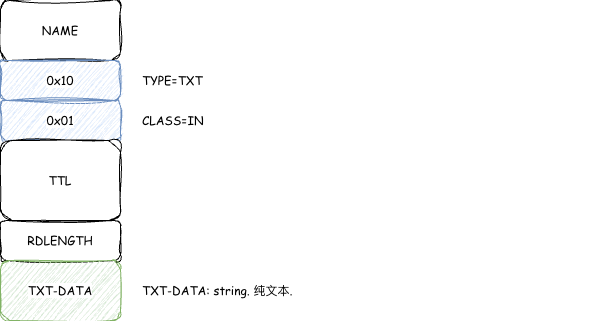

The diagram above was exported from draw.io. Its source (the exported page's mxGraphModel, read from the mxfile embedded in the PNG):
<mxGraphModel dx="1018" dy="748" grid="1" gridSize="10" guides="1" tooltips="1" connect="1" arrows="1" fold="1" page="1" pageScale="1" pageWidth="827" pageHeight="1169" math="0" shadow="0">
  <root>
    <mxCell id="0" />
    <mxCell id="1" parent="0" />
    <mxCell id="eILJ9W31EiHLV9iQrYH2-1" value="NAME" style="rounded=1;whiteSpace=wrap;html=1;sketch=1;jiggle=2;curveFitting=1;strokeColor=default;align=center;verticalAlign=middle;fontFamily=Comic Sans MS;fontSize=12;fontColor=default;labelBackgroundColor=default;fillColor=default;" parent="1" vertex="1">
      <mxGeometry x="360" y="180" width="120" height="60" as="geometry" />
    </mxCell>
    <mxCell id="eILJ9W31EiHLV9iQrYH2-2" value="0x10" style="rounded=1;whiteSpace=wrap;html=1;sketch=1;jiggle=2;curveFitting=1;strokeColor=#6c8ebf;align=center;verticalAlign=middle;fontFamily=Comic Sans MS;fontSize=12;labelBackgroundColor=default;fillColor=#dae8fc;" parent="1" vertex="1">
      <mxGeometry x="360" y="240" width="120" height="40" as="geometry" />
    </mxCell>
    <mxCell id="eILJ9W31EiHLV9iQrYH2-3" value="0x01" style="rounded=1;whiteSpace=wrap;html=1;sketch=1;jiggle=2;curveFitting=1;strokeColor=#6c8ebf;align=center;verticalAlign=middle;fontFamily=Comic Sans MS;fontSize=12;labelBackgroundColor=default;fillColor=#dae8fc;" parent="1" vertex="1">
      <mxGeometry x="360" y="280" width="120" height="40" as="geometry" />
    </mxCell>
    <mxCell id="eILJ9W31EiHLV9iQrYH2-4" value="TTL" style="rounded=1;whiteSpace=wrap;html=1;sketch=1;jiggle=2;curveFitting=1;strokeColor=default;align=center;verticalAlign=middle;fontFamily=Comic Sans MS;fontSize=12;fontColor=default;labelBackgroundColor=default;fillColor=default;" parent="1" vertex="1">
      <mxGeometry x="360" y="320" width="120" height="80" as="geometry" />
    </mxCell>
    <mxCell id="eILJ9W31EiHLV9iQrYH2-5" value="RDLENGTH" style="rounded=1;whiteSpace=wrap;html=1;sketch=1;jiggle=2;curveFitting=1;strokeColor=default;align=center;verticalAlign=middle;fontFamily=Comic Sans MS;fontSize=12;fontColor=default;labelBackgroundColor=default;fillColor=default;" parent="1" vertex="1">
      <mxGeometry x="360" y="400" width="120" height="40" as="geometry" />
    </mxCell>
    <mxCell id="eILJ9W31EiHLV9iQrYH2-6" value="TXT-DATA" style="rounded=1;whiteSpace=wrap;html=1;sketch=1;jiggle=2;curveFitting=1;strokeColor=#82b366;align=center;verticalAlign=middle;fontFamily=Comic Sans MS;fontSize=12;labelBackgroundColor=default;fillColor=#d5e8d4;" parent="1" vertex="1">
      <mxGeometry x="360" y="440" width="120" height="60" as="geometry" />
    </mxCell>
    <mxCell id="eILJ9W31EiHLV9iQrYH2-13" value="TXT-DATA: string. 纯文本." style="text;html=1;whiteSpace=wrap;strokeColor=none;fillColor=none;align=left;verticalAlign=middle;rounded=0;fontFamily=Comic Sans MS;fontSize=12;fontColor=default;labelBackgroundColor=default;" parent="1" vertex="1">
      <mxGeometry x="500" y="455" width="460" height="30" as="geometry" />
    </mxCell>
    <mxCell id="0SxgvQTUmoYeacclJ26k-1" value="CLASS=IN" style="text;html=1;whiteSpace=wrap;strokeColor=none;fillColor=none;align=left;verticalAlign=middle;rounded=0;fontFamily=Comic Sans MS;fontSize=12;fontColor=default;labelBackgroundColor=default;" vertex="1" parent="1">
      <mxGeometry x="500" y="285" width="230" height="30" as="geometry" />
    </mxCell>
    <mxCell id="0SxgvQTUmoYeacclJ26k-2" value="TYPE=TXT" style="text;html=1;whiteSpace=wrap;strokeColor=none;fillColor=none;align=left;verticalAlign=middle;rounded=0;fontFamily=Comic Sans MS;fontSize=12;fontColor=default;labelBackgroundColor=default;" vertex="1" parent="1">
      <mxGeometry x="500" y="245" width="230" height="30" as="geometry" />
    </mxCell>
  </root>
</mxGraphModel>